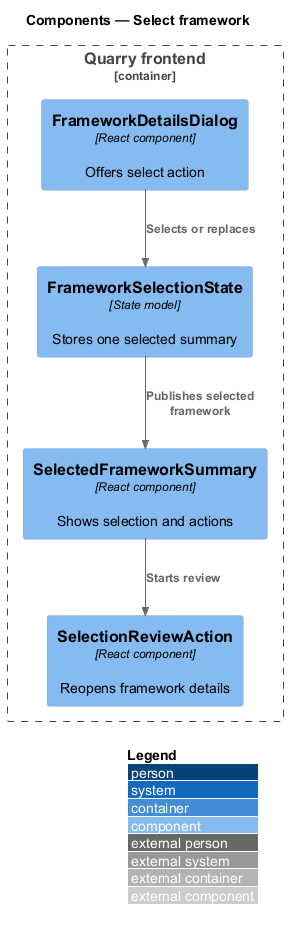

The diagram above was rendered by PlantUML. Its source (embedded in the PNG):
@startuml
!include <C4/C4_Component>
LAYOUT_WITH_LEGEND()
title Components — Select framework
Container_Boundary(frontend, "Quarry frontend") {
 Component(dialog, "FrameworkDetailsDialog", "React component", "Offers select action")
 Component(state, "FrameworkSelectionState", "State model", "Stores one selected summary")
 Component(summary, "SelectedFrameworkSummary", "React component", "Shows selection and actions")
 Component(review, "SelectionReviewAction", "React component", "Reopens framework details")
}
Rel(dialog, state, "Selects or replaces")
Rel(state, summary, "Publishes selected framework")
Rel(summary, review, "Starts review")
@enduml